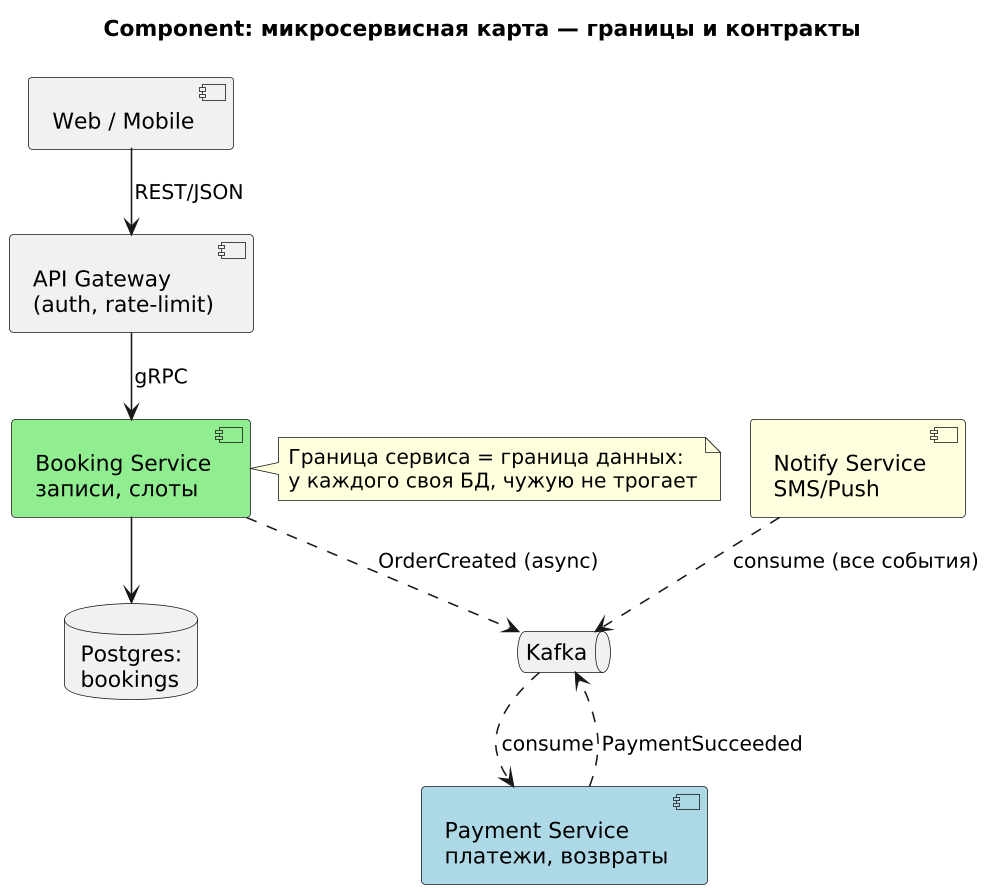

The diagram above was rendered by PlantUML. Its source (embedded in the PNG):
@startuml m2_07_component
skinparamlocked dpi 150
title Component: микросервисная карта — границы и контракты
!pragma layout smetana
skinparam defaultFontName "DejaVu Sans"
[Web / Mobile] as CLIENT
component "API Gateway\n(auth, rate-limit)" as GW
component "Booking Service\nзаписи, слоты" as BS #LightGreen
component "Payment Service\nплатежи, возвраты" as PS #LightBlue
component "Notify Service\nSMS/Push" as NS #LightYellow
database "Postgres:\nbookings" as DBB
queue "Kafka" as K
CLIENT --> GW : REST/JSON
GW --> BS : gRPC
BS ..> K : OrderCreated (async)
K ..> PS : consume
PS ..> K : PaymentSucceeded
BS --> DBB
NS ..> K : consume (все события)
note right of BS : Граница сервиса = граница данных:\nу каждого своя БД, чужую не трогает
@enduml